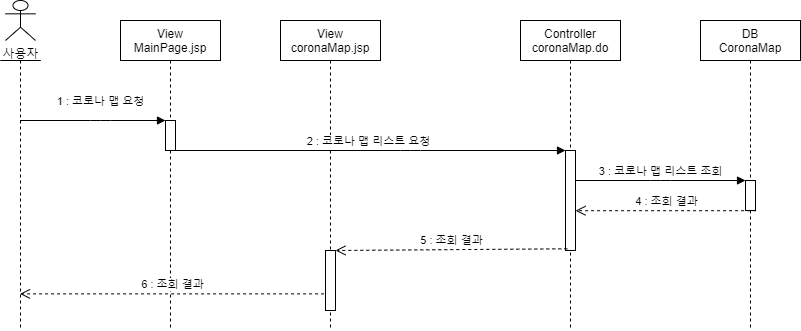

The diagram above was exported from draw.io. Its source (the exported page's mxGraphModel, read from the mxfile embedded in the PNG):
<mxGraphModel dx="1038" dy="548" grid="1" gridSize="10" guides="1" tooltips="1" connect="1" arrows="1" fold="1" page="1" pageScale="1" pageWidth="827" pageHeight="1169" math="0" shadow="0">
  <root>
    <mxCell id="VqzlkgMWF-LktfSk6Wjl-0" />
    <mxCell id="VqzlkgMWF-LktfSk6Wjl-1" parent="VqzlkgMWF-LktfSk6Wjl-0" />
    <mxCell id="y6x-nnP8QupYrSTuBHL7-2" value="View&#10;MainPage.jsp" style="shape=umlLifeline;perimeter=lifelinePerimeter;container=1;collapsible=0;recursiveResize=0;rounded=0;shadow=0;strokeWidth=1;" parent="VqzlkgMWF-LktfSk6Wjl-1" vertex="1">
      <mxGeometry x="240" y="80" width="100" height="310" as="geometry" />
    </mxCell>
    <mxCell id="y6x-nnP8QupYrSTuBHL7-3" value="" style="points=[];perimeter=orthogonalPerimeter;rounded=0;shadow=0;strokeWidth=1;" parent="y6x-nnP8QupYrSTuBHL7-2" vertex="1">
      <mxGeometry x="45" y="100" width="10" height="30" as="geometry" />
    </mxCell>
    <mxCell id="y6x-nnP8QupYrSTuBHL7-5" value="View&#10;coronaMap.jsp" style="shape=umlLifeline;perimeter=lifelinePerimeter;container=1;collapsible=0;recursiveResize=0;rounded=0;shadow=0;strokeWidth=1;" parent="VqzlkgMWF-LktfSk6Wjl-1" vertex="1">
      <mxGeometry x="400" y="80" width="100" height="310" as="geometry" />
    </mxCell>
    <mxCell id="y6x-nnP8QupYrSTuBHL7-4" value="" style="points=[];perimeter=orthogonalPerimeter;rounded=0;shadow=0;strokeWidth=1;" parent="y6x-nnP8QupYrSTuBHL7-5" vertex="1">
      <mxGeometry x="45" y="230" width="10" height="60" as="geometry" />
    </mxCell>
    <mxCell id="y6x-nnP8QupYrSTuBHL7-7" value="사용자" style="shape=umlActor;verticalLabelPosition=bottom;verticalAlign=top;html=1;outlineConnect=0;" parent="VqzlkgMWF-LktfSk6Wjl-1" vertex="1">
      <mxGeometry x="125" y="60" width="30" height="40" as="geometry" />
    </mxCell>
    <mxCell id="y6x-nnP8QupYrSTuBHL7-8" value="" style="shape=umlLifeline;participant=umlActor;perimeter=lifelinePerimeter;whiteSpace=wrap;html=1;container=1;collapsible=0;recursiveResize=0;verticalAlign=top;spacingTop=36;outlineConnect=0;size=0;" parent="VqzlkgMWF-LktfSk6Wjl-1" vertex="1">
      <mxGeometry x="120" y="120" width="40" height="270" as="geometry" />
    </mxCell>
    <mxCell id="y6x-nnP8QupYrSTuBHL7-9" value="Controller&#10;coronaMap.do" style="shape=umlLifeline;perimeter=lifelinePerimeter;container=1;collapsible=0;recursiveResize=0;rounded=0;shadow=0;strokeWidth=1;" parent="VqzlkgMWF-LktfSk6Wjl-1" vertex="1">
      <mxGeometry x="640" y="80" width="100" height="310" as="geometry" />
    </mxCell>
    <mxCell id="y6x-nnP8QupYrSTuBHL7-10" value="" style="points=[];perimeter=orthogonalPerimeter;rounded=0;shadow=0;strokeWidth=1;" parent="y6x-nnP8QupYrSTuBHL7-9" vertex="1">
      <mxGeometry x="45" y="130" width="10" height="100" as="geometry" />
    </mxCell>
    <mxCell id="y6x-nnP8QupYrSTuBHL7-12" value="DB&#10;CoronaMap" style="shape=umlLifeline;perimeter=lifelinePerimeter;container=1;collapsible=0;recursiveResize=0;rounded=0;shadow=0;strokeWidth=1;" parent="VqzlkgMWF-LktfSk6Wjl-1" vertex="1">
      <mxGeometry x="820" y="80" width="100" height="310" as="geometry" />
    </mxCell>
    <mxCell id="y6x-nnP8QupYrSTuBHL7-13" value="" style="points=[];perimeter=orthogonalPerimeter;rounded=0;shadow=0;strokeWidth=1;" parent="y6x-nnP8QupYrSTuBHL7-12" vertex="1">
      <mxGeometry x="45" y="160" width="10" height="30" as="geometry" />
    </mxCell>
    <mxCell id="y6x-nnP8QupYrSTuBHL7-15" value="1 : 코로나 맵 요청" style="verticalAlign=bottom;endArrow=block;shadow=0;strokeWidth=1;" parent="VqzlkgMWF-LktfSk6Wjl-1" source="y6x-nnP8QupYrSTuBHL7-8" target="y6x-nnP8QupYrSTuBHL7-3" edge="1">
      <mxGeometry x="0.1065" y="10" relative="1" as="geometry">
        <mxPoint x="235" y="170" as="sourcePoint" />
        <mxPoint x="345" y="170" as="targetPoint" />
        <Array as="points">
          <mxPoint x="220" y="180" />
        </Array>
        <mxPoint x="1" as="offset" />
      </mxGeometry>
    </mxCell>
    <mxCell id="y6x-nnP8QupYrSTuBHL7-16" value="2 : 코로나 맵 리스트 요청" style="html=1;verticalAlign=bottom;endArrow=block;" parent="VqzlkgMWF-LktfSk6Wjl-1" source="y6x-nnP8QupYrSTuBHL7-2" target="y6x-nnP8QupYrSTuBHL7-10" edge="1">
      <mxGeometry width="80" relative="1" as="geometry">
        <mxPoint x="510" y="270" as="sourcePoint" />
        <mxPoint x="590" y="270" as="targetPoint" />
        <Array as="points">
          <mxPoint x="530" y="210" />
        </Array>
      </mxGeometry>
    </mxCell>
    <mxCell id="y6x-nnP8QupYrSTuBHL7-17" value="3 : 코로나 맵 리스트 조회" style="html=1;verticalAlign=bottom;endArrow=block;" parent="VqzlkgMWF-LktfSk6Wjl-1" source="y6x-nnP8QupYrSTuBHL7-10" target="y6x-nnP8QupYrSTuBHL7-13" edge="1">
      <mxGeometry width="80" relative="1" as="geometry">
        <mxPoint x="700" y="240" as="sourcePoint" />
        <mxPoint x="590" y="270" as="targetPoint" />
        <Array as="points">
          <mxPoint x="780" y="240" />
        </Array>
      </mxGeometry>
    </mxCell>
    <mxCell id="y6x-nnP8QupYrSTuBHL7-18" value="4 :&amp;nbsp;조회 결과" style="html=1;verticalAlign=bottom;endArrow=open;dashed=1;endSize=8;exitX=1.06;exitY=1.007;exitDx=0;exitDy=0;exitPerimeter=0;" parent="VqzlkgMWF-LktfSk6Wjl-1" source="y6x-nnP8QupYrSTuBHL7-13" target="y6x-nnP8QupYrSTuBHL7-10" edge="1">
      <mxGeometry relative="1" as="geometry">
        <mxPoint x="590" y="370" as="sourcePoint" />
        <mxPoint x="510" y="370" as="targetPoint" />
      </mxGeometry>
    </mxCell>
    <mxCell id="y6x-nnP8QupYrSTuBHL7-19" value="5 :&amp;nbsp;조회 결과" style="html=1;verticalAlign=bottom;endArrow=open;dashed=1;endSize=8;exitX=0.18;exitY=0.983;exitDx=0;exitDy=0;exitPerimeter=0;" parent="VqzlkgMWF-LktfSk6Wjl-1" source="y6x-nnP8QupYrSTuBHL7-10" target="y6x-nnP8QupYrSTuBHL7-4" edge="1">
      <mxGeometry relative="1" as="geometry">
        <mxPoint x="590" y="370" as="sourcePoint" />
        <mxPoint x="510" y="370" as="targetPoint" />
      </mxGeometry>
    </mxCell>
    <mxCell id="y6x-nnP8QupYrSTuBHL7-20" value="6 : 조회 결과" style="html=1;verticalAlign=bottom;endArrow=open;dashed=1;endSize=8;exitX=-0.14;exitY=0.723;exitDx=0;exitDy=0;exitPerimeter=0;" parent="VqzlkgMWF-LktfSk6Wjl-1" source="y6x-nnP8QupYrSTuBHL7-4" target="y6x-nnP8QupYrSTuBHL7-8" edge="1">
      <mxGeometry relative="1" as="geometry">
        <mxPoint x="590" y="370" as="sourcePoint" />
        <mxPoint x="510" y="370" as="targetPoint" />
      </mxGeometry>
    </mxCell>
  </root>
</mxGraphModel>